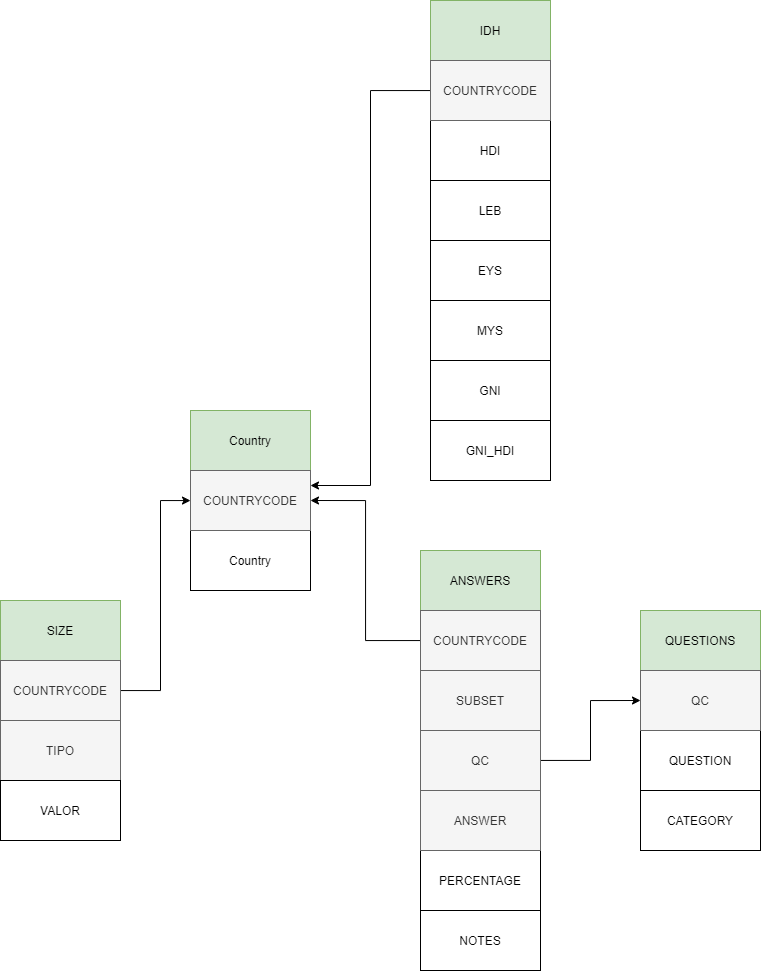

The diagram above was exported from draw.io. Its source (the exported page's mxGraphModel, read from the mxfile embedded in the PNG):
<mxGraphModel dx="2500" dy="2103" grid="1" gridSize="10" guides="1" tooltips="1" connect="1" arrows="1" fold="1" page="1" pageScale="1" pageWidth="827" pageHeight="1169" math="0" shadow="0">
  <root>
    <mxCell id="0" />
    <mxCell id="1" parent="0" />
    <mxCell id="Es8GkpfCu5xMux51iBP4-1" value="Country" style="rounded=0;whiteSpace=wrap;html=1;fillColor=#d5e8d4;strokeColor=#82b366;" vertex="1" parent="1">
      <mxGeometry x="100" width="120" height="60" as="geometry" />
    </mxCell>
    <mxCell id="Es8GkpfCu5xMux51iBP4-2" value="Country" style="rounded=0;whiteSpace=wrap;html=1;" vertex="1" parent="1">
      <mxGeometry x="100" y="120" width="120" height="60" as="geometry" />
    </mxCell>
    <mxCell id="Es8GkpfCu5xMux51iBP4-3" value="COUNTRYCODE" style="rounded=0;whiteSpace=wrap;html=1;fillColor=#f5f5f5;strokeColor=#666666;fontColor=#333333;" vertex="1" parent="1">
      <mxGeometry x="100" y="60" width="120" height="60" as="geometry" />
    </mxCell>
    <mxCell id="Es8GkpfCu5xMux51iBP4-5" value="QUESTIONS" style="rounded=0;whiteSpace=wrap;html=1;fillColor=#d5e8d4;strokeColor=#82b366;" vertex="1" parent="1">
      <mxGeometry x="550" y="200" width="120" height="60" as="geometry" />
    </mxCell>
    <mxCell id="Es8GkpfCu5xMux51iBP4-6" value="QUESTION" style="rounded=0;whiteSpace=wrap;html=1;" vertex="1" parent="1">
      <mxGeometry x="550" y="320" width="120" height="60" as="geometry" />
    </mxCell>
    <mxCell id="Es8GkpfCu5xMux51iBP4-7" value="QC" style="rounded=0;whiteSpace=wrap;html=1;fillColor=#f5f5f5;strokeColor=#666666;fontColor=#333333;" vertex="1" parent="1">
      <mxGeometry x="550" y="260" width="120" height="60" as="geometry" />
    </mxCell>
    <mxCell id="Es8GkpfCu5xMux51iBP4-8" value="CATEGORY" style="rounded=0;whiteSpace=wrap;html=1;" vertex="1" parent="1">
      <mxGeometry x="550" y="380" width="120" height="60" as="geometry" />
    </mxCell>
    <mxCell id="Es8GkpfCu5xMux51iBP4-9" value="ANSWERS" style="rounded=0;whiteSpace=wrap;html=1;fillColor=#d5e8d4;strokeColor=#82b366;" vertex="1" parent="1">
      <mxGeometry x="330" y="140" width="120" height="60" as="geometry" />
    </mxCell>
    <mxCell id="Es8GkpfCu5xMux51iBP4-18" style="edgeStyle=orthogonalEdgeStyle;rounded=0;orthogonalLoop=1;jettySize=auto;html=1;entryX=1;entryY=0.5;entryDx=0;entryDy=0;" edge="1" parent="1" source="Es8GkpfCu5xMux51iBP4-11" target="Es8GkpfCu5xMux51iBP4-3">
      <mxGeometry relative="1" as="geometry" />
    </mxCell>
    <mxCell id="Es8GkpfCu5xMux51iBP4-11" value="COUNTRYCODE" style="rounded=0;whiteSpace=wrap;html=1;fillColor=#f5f5f5;strokeColor=#666666;fontColor=#333333;" vertex="1" parent="1">
      <mxGeometry x="330" y="200" width="120" height="60" as="geometry" />
    </mxCell>
    <mxCell id="Es8GkpfCu5xMux51iBP4-13" value="PERCENTAGE" style="rounded=0;whiteSpace=wrap;html=1;" vertex="1" parent="1">
      <mxGeometry x="330" y="440" width="120" height="60" as="geometry" />
    </mxCell>
    <mxCell id="Es8GkpfCu5xMux51iBP4-14" value="NOTES" style="rounded=0;whiteSpace=wrap;html=1;" vertex="1" parent="1">
      <mxGeometry x="330" y="500" width="120" height="60" as="geometry" />
    </mxCell>
    <mxCell id="Es8GkpfCu5xMux51iBP4-15" value="SUBSET" style="rounded=0;whiteSpace=wrap;html=1;fillColor=#f5f5f5;strokeColor=#666666;fontColor=#333333;" vertex="1" parent="1">
      <mxGeometry x="330" y="260" width="120" height="60" as="geometry" />
    </mxCell>
    <mxCell id="Es8GkpfCu5xMux51iBP4-19" style="edgeStyle=orthogonalEdgeStyle;rounded=0;orthogonalLoop=1;jettySize=auto;html=1;entryX=0;entryY=0.5;entryDx=0;entryDy=0;" edge="1" parent="1" source="Es8GkpfCu5xMux51iBP4-16" target="Es8GkpfCu5xMux51iBP4-7">
      <mxGeometry relative="1" as="geometry" />
    </mxCell>
    <mxCell id="Es8GkpfCu5xMux51iBP4-16" value="QC" style="rounded=0;whiteSpace=wrap;html=1;fillColor=#f5f5f5;strokeColor=#666666;fontColor=#333333;" vertex="1" parent="1">
      <mxGeometry x="330" y="320" width="120" height="60" as="geometry" />
    </mxCell>
    <mxCell id="Es8GkpfCu5xMux51iBP4-17" value="ANSWER" style="rounded=0;whiteSpace=wrap;html=1;fillColor=#f5f5f5;strokeColor=#666666;fontColor=#333333;" vertex="1" parent="1">
      <mxGeometry x="330" y="380" width="120" height="60" as="geometry" />
    </mxCell>
    <mxCell id="Es8GkpfCu5xMux51iBP4-20" value="SIZE" style="rounded=0;whiteSpace=wrap;html=1;fillColor=#d5e8d4;strokeColor=#82b366;" vertex="1" parent="1">
      <mxGeometry x="-90" y="190" width="120" height="60" as="geometry" />
    </mxCell>
    <mxCell id="Es8GkpfCu5xMux51iBP4-21" value="TIPO" style="rounded=0;whiteSpace=wrap;html=1;fillColor=#f5f5f5;strokeColor=#666666;fontColor=#333333;" vertex="1" parent="1">
      <mxGeometry x="-90" y="310" width="120" height="60" as="geometry" />
    </mxCell>
    <mxCell id="Es8GkpfCu5xMux51iBP4-27" style="edgeStyle=orthogonalEdgeStyle;rounded=0;orthogonalLoop=1;jettySize=auto;html=1;" edge="1" parent="1" source="Es8GkpfCu5xMux51iBP4-22" target="Es8GkpfCu5xMux51iBP4-3">
      <mxGeometry relative="1" as="geometry">
        <Array as="points">
          <mxPoint x="70" y="280" />
          <mxPoint x="70" y="90" />
        </Array>
      </mxGeometry>
    </mxCell>
    <mxCell id="Es8GkpfCu5xMux51iBP4-22" value="COUNTRYCODE" style="rounded=0;whiteSpace=wrap;html=1;fillColor=#f5f5f5;strokeColor=#666666;fontColor=#333333;" vertex="1" parent="1">
      <mxGeometry x="-90" y="250" width="120" height="60" as="geometry" />
    </mxCell>
    <mxCell id="Es8GkpfCu5xMux51iBP4-23" value="VALOR&lt;br&gt;" style="rounded=0;whiteSpace=wrap;html=1;" vertex="1" parent="1">
      <mxGeometry x="-90" y="370" width="120" height="60" as="geometry" />
    </mxCell>
    <mxCell id="Es8GkpfCu5xMux51iBP4-28" value="IDH" style="rounded=0;whiteSpace=wrap;html=1;fillColor=#d5e8d4;strokeColor=#82b366;" vertex="1" parent="1">
      <mxGeometry x="340" y="-410" width="120" height="60" as="geometry" />
    </mxCell>
    <mxCell id="Es8GkpfCu5xMux51iBP4-29" value="HDI" style="rounded=0;whiteSpace=wrap;html=1;" vertex="1" parent="1">
      <mxGeometry x="340" y="-290" width="120" height="60" as="geometry" />
    </mxCell>
    <mxCell id="Es8GkpfCu5xMux51iBP4-36" style="edgeStyle=orthogonalEdgeStyle;rounded=0;orthogonalLoop=1;jettySize=auto;html=1;entryX=1;entryY=0.25;entryDx=0;entryDy=0;" edge="1" parent="1" source="Es8GkpfCu5xMux51iBP4-30" target="Es8GkpfCu5xMux51iBP4-3">
      <mxGeometry relative="1" as="geometry" />
    </mxCell>
    <mxCell id="Es8GkpfCu5xMux51iBP4-30" value="COUNTRYCODE" style="rounded=0;whiteSpace=wrap;html=1;fillColor=#f5f5f5;strokeColor=#666666;fontColor=#333333;" vertex="1" parent="1">
      <mxGeometry x="340" y="-350" width="120" height="60" as="geometry" />
    </mxCell>
    <mxCell id="Es8GkpfCu5xMux51iBP4-31" value="LEB" style="rounded=0;whiteSpace=wrap;html=1;" vertex="1" parent="1">
      <mxGeometry x="340" y="-230" width="120" height="60" as="geometry" />
    </mxCell>
    <mxCell id="Es8GkpfCu5xMux51iBP4-32" value="EYS" style="rounded=0;whiteSpace=wrap;html=1;" vertex="1" parent="1">
      <mxGeometry x="340" y="-170" width="120" height="60" as="geometry" />
    </mxCell>
    <mxCell id="Es8GkpfCu5xMux51iBP4-33" value="MYS" style="rounded=0;whiteSpace=wrap;html=1;" vertex="1" parent="1">
      <mxGeometry x="340" y="-110" width="120" height="60" as="geometry" />
    </mxCell>
    <mxCell id="Es8GkpfCu5xMux51iBP4-34" value="GNI" style="rounded=0;whiteSpace=wrap;html=1;" vertex="1" parent="1">
      <mxGeometry x="340" y="-50" width="120" height="60" as="geometry" />
    </mxCell>
    <mxCell id="Es8GkpfCu5xMux51iBP4-35" value="GNI_HDI" style="rounded=0;whiteSpace=wrap;html=1;" vertex="1" parent="1">
      <mxGeometry x="340" y="10" width="120" height="60" as="geometry" />
    </mxCell>
  </root>
</mxGraphModel>